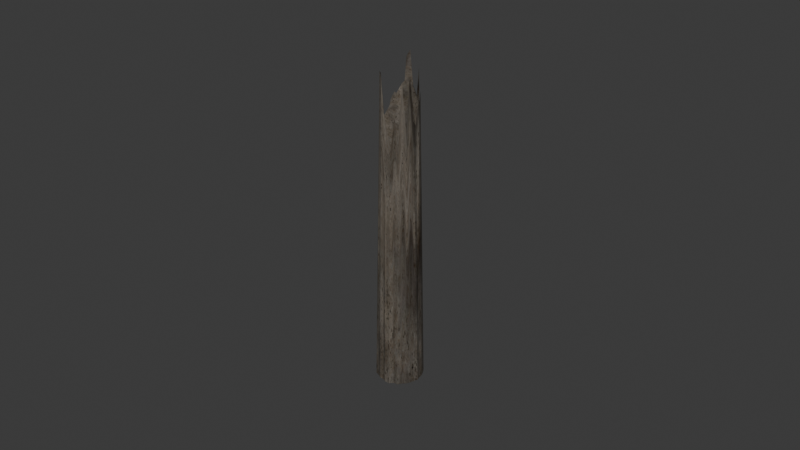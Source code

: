 # Source: broken_bone.blend  (saved by Blender 4.1.24; exported with 4.5.12 LTS)
import bpy
from mathutils import Matrix  # noqa: F401  (used for matrix-valued properties, if any)

bpy.ops.wm.read_factory_settings(use_empty=True)
scene = bpy.context.scene
scene.name = 'Scene'

# ---- collections
col_collection = bpy.data.collections.new('Collection'); scene.collection.children.link(col_collection)

# ---- images (referenced by path relative to the original .blend; pixels are not part of the script)
import os
ASSET_DIR = os.environ.get("B2B_ASSET_DIR", "")  # directory of the original .blend (textures are referenced by path, not embedded)
HERE = os.path.dirname(os.path.abspath(__file__))  # packed textures are extracted next to this script under _unpacked/

def load_image(name, relpath, width, height, colorspace="sRGB"):
    """Load a texture the original file referenced (path relative to the .blend, or extracted next to this script)."""
    p = next((c for c in (os.path.join(HERE, relpath), os.path.join(ASSET_DIR, relpath)) if relpath and os.path.exists(c)), "")
    if p:
        img = bpy.data.images.load(p, check_existing=True)
        img.name = name
    else:  # same state as the original file: an image datablock whose file is absent (Cycles renders it pink)
        img = bpy.data.images.new(name, width, height)
        img.source = "FILE"
        img.filepath = "//" + (relpath or name)
    img.colorspace_settings.name = colorspace
    return img
img_concrete044d_1k_jpg_color_jpg = load_image('Concrete044D_1K-JPG_Color.jpg', '_unpacked/Concrete044D_1K-JPG_Color.590c38ee.jpg', 1024, 1024, 'sRGB')
img_concrete044d_1k_jpg_roughness_jpg = load_image('Concrete044D_1K-JPG_Roughness.jpg', '_unpacked/Concrete044D_1K-JPG_Roughness.5061860b.jpg', 1024, 1024, 'Non-Color')

# ---- materials (node trees are filled in below, after node groups)
mat_material_001 = bpy.data.materials.new('Material.001')
mat_material_001.use_transparent_shadow = False

# ---- material node trees
mat_material_001.use_nodes = True; mat_material_001.node_tree.nodes.clear()
_N = mat_material_001.node_tree.nodes; _L = mat_material_001.node_tree.links
n0 = _N.new('ShaderNodeBsdfPrincipled'); n0.name = 'Principled BSDF'; n0.location = (97, 300)
n1 = _N.new('ShaderNodeOutputMaterial'); n1.name = 'Material Output'; n1.location = (387, 300)
n2 = _N.new('ShaderNodeTexImage'); n2.name = 'Image Texture'; n2.location = (-442, 259)
n2.image = img_concrete044d_1k_jpg_color_jpg
n3 = _N.new('ShaderNodeBrightContrast'); n3.name = 'Brightness/Contrast'; n3.location = (-122, 244)
n3.inputs[2].default_value = 0.1
n4 = _N.new('ShaderNodeTexImage'); n4.name = 'Image Texture.001'; n4.location = (-355, -35)
n4.image = img_concrete044d_1k_jpg_roughness_jpg
_L.new(n0.outputs[0], n1.inputs[0])
_L.new(n3.outputs[0], n0.inputs[0])
_L.new(n2.outputs[0], n3.inputs[0])
_L.new(n4.outputs[0], n0.inputs[2])
n1.is_active_output = True

# ---- world
world_world = bpy.data.worlds.new('World'); scene.world = world_world
world_world.use_nodes = True; world_world.node_tree.nodes.clear()
_N = world_world.node_tree.nodes; _L = world_world.node_tree.links
n0 = _N.new('ShaderNodeOutputWorld'); n0.name = 'World Output'; n0.location = (300, 300)
n1 = _N.new('ShaderNodeBackground'); n1.name = 'Background'; n1.location = (10, 300)
n1.inputs[0].default_value = (0.05088, 0.05088, 0.05088, 1.0)
_L.new(n1.outputs[0], n0.inputs[0])
n0.is_active_output = True
world_world.color = (0.05088, 0.05088, 0.05088)
world_world.use_sun_shadow = False
world_world.sun_shadow_jitter_overblur = 0.0

# ---- meshes
me_cylinder = bpy.data.meshes.new('Cylinder')
me_cylinder.from_pydata([(-1.532e-06, 0.006806, -0.0466), (-2.999e-06, 0.005845, 0.04505), (0.001358, 0.006834, -0.0466), (0.001132, 0.005711, 0.04183), (0.002562, 0.006191, -0.0466), (0.002233, 0.005402, 0.05251), (0.003796, 0.005685, -0.0466), (0.003089, 0.00463, 0.04257), (0.005213, 0.005213, -0.0466), (0.003966, 0.003972, 0.04629), (0.005899, 0.003943, -0.0466), (0.004682, 0.003133, 0.03703), (0.006484, 0.002687, -0.0466), (0.005229, 0.00217, 0.04263), (0.006686, 0.001332, -0.0466), (0.005625, 0.001122, 0.04407), (0.007048, 9.617e-07, -0.0466), (0.005491, 2.957e-06, 0.03757), (0.006569, -0.001305, -0.0466), (0.005586, -0.001109, 0.03934), (0.006238, -0.002583, -0.0466), (0.005189, -0.002148, 0.05234), (0.00567, -0.003788, -0.0466), (0.00492, -0.003286, 0.0358), (0.004723, -0.004723, -0.0466), (0.004051, -0.004051, 0.05084), (0.003965, -0.005934, -0.0466), (0.003193, -0.00478, 0.03528), (0.002527, -0.006103, -0.0466), (0.002103, -0.00508, 0.04006), (0.001417, -0.007125, -0.0466), (0.001081, -0.005444, 0.0316), (-6.656e-07, -0.007181, -0.0466), (-2.999e-06, -0.00552, 0.03562), (-0.001306, -0.006555, -0.0466), (-0.001112, -0.005572, 0.04068), (-0.002683, -0.006475, -0.0466), (-0.002245, -0.005409, 0.0514), (-0.003879, -0.005802, -0.0466), (-0.003256, -0.004865, 0.05087), (-0.005255, -0.005255, -0.0466), (-0.003976, -0.00397, 0.03842), (-0.005722, -0.003821, -0.0466), (-0.004736, -0.00316, 0.05198), (-0.006563, -0.002717, -0.0466), (-0.005188, -0.002145, 0.05119), (-0.006803, -0.001352, -0.0466), (-0.005798, -0.00115, 0.04836), (-0.006689, 1.782e-06, -0.0466), (-0.005535, 2.957e-06, 0.03457), (-0.006653, 0.001325, -0.0466), (-0.005747, 0.001146, 0.0366), (-0.006883, 0.002851, -0.0466), (-0.005304, 0.002199, 0.04215), (-0.005816, 0.003886, -0.0466), (-0.004823, 0.003224, 0.04416), (-0.005215, 0.005215, -0.0466), (-0.003961, 0.003961, 0.04332), (-0.003986, 0.005965, -0.0466), (-0.003049, 0.004561, 0.0373), (-0.002675, 0.006455, -0.0466), (-0.002237, 0.005397, 0.0546), (-0.001359, 0.00683, -0.0466), (-0.001146, 0.00575, 0.05663)], [], [(0, 1, 3, 2), (2, 3, 5, 4), (4, 5, 7, 6), (6, 7, 9, 8), (8, 9, 11, 10), (10, 11, 13, 12), (12, 13, 15, 14), (14, 15, 17, 16), (16, 17, 19, 18), (18, 19, 21, 20), (20, 21, 23, 22), (22, 23, 25, 24), (24, 25, 27, 26), (26, 27, 29, 28), (28, 29, 31, 30), (30, 31, 33, 32), (32, 33, 35, 34), (34, 35, 37, 36), (36, 37, 39, 38), (38, 39, 41, 40), (40, 41, 43, 42), (42, 43, 45, 44), (44, 45, 47, 46), (46, 47, 49, 48), (48, 49, 51, 50), (50, 51, 53, 52), (52, 53, 55, 54), (54, 55, 57, 56), (56, 57, 59, 58), (58, 59, 61, 60), (60, 61, 63, 62), (62, 63, 1, 0), (0, 2, 4, 6, 8, 10, 12, 14, 16, 18, 20, 22, 24, 26, 28, 30, 32, 34, 36, 38, 40, 42, 44, 46, 48, 50, 52, 54, 56, 58, 60, 62), (25, 21, 59), (1, 63, 61), (59, 57, 53), (57, 55, 53), (1, 61, 59), (7, 5, 3), (3, 1, 59), (53, 51, 59), (51, 49, 25), (59, 51, 25), (49, 47, 37), (47, 45, 43), (37, 47, 43), (43, 41, 39), (43, 39, 37), (37, 35, 49), (35, 33, 29), (49, 35, 25), (33, 31, 29), (29, 27, 25), (25, 23, 21), (21, 19, 17), (21, 17, 15), (29, 25, 35), (21, 15, 13), (13, 11, 9), (7, 3, 21), (3, 59, 21), (13, 9, 7), (21, 13, 7)])
_uv = me_cylinder.uv_layers.new(name='UVMap')
_uv.uv.foreach_set('vector', [1.0, 0.5, 1.0, 1.0, 0.9688, 1.0, 0.9688, 0.5, 0.9688, 0.5, 0.9688, 1.0, 0.9375, 1.0, 0.9375, 0.5, 0.9375, 0.5, 0.9375, 1.0, 0.9062, 1.0, 0.9062, 0.5, 0.9062, 0.5, 0.9062, 1.0, 0.875, 1.0, 0.875, 0.5, 0.875, 0.5, 0.875, 1.0, 0.8438, 1.0, 0.8438, 0.5, 0.8438, 0.5, 0.8438, 1.0, 0.8125, 1.0, 0.8125, 0.5, 0.8125, 0.5, 0.8125, 1.0, 0.7812, 1.0, 0.7812, 0.5, 0.7812, 0.5, 0.7812, 1.0, 0.75, 1.0, 0.75, 0.5, 0.75, 0.5, 0.75, 1.0, 0.7188, 1.0, 0.7188, 0.5, 0.7188, 0.5, 0.7188, 1.0, 0.6875, 1.0, 0.6875, 0.5, 0.6875, 0.5, 0.6875, 1.0, 0.6562, 1.0, 0.6562, 0.5, 0.6562, 0.5, 0.6562, 1.0, 0.625, 1.0, 0.625, 0.5, 0.625, 0.5, 0.625, 1.0, 0.5938, 1.0, 0.5938, 0.5, 0.5938, 0.5, 0.5938, 1.0, 0.5625, 1.0, 0.5625, 0.5, 0.5625, 0.5, 0.5625, 1.0, 0.5312, 1.0, 0.5312, 0.5, 0.5312, 0.5, 0.5312, 1.0, 0.5, 1.0, 0.5, 0.5, 0.5, 0.5, 0.5, 1.0, 0.4688, 1.0, 0.4688, 0.5, 0.4688, 0.5, 0.4688, 1.0, 0.4375, 1.0, 0.4375, 0.5, 0.4375, 0.5, 0.4375, 1.0, 0.4062, 1.0, 0.4062, 0.5, 0.4062, 0.5, 0.4062, 1.0, 0.375, 1.0, 0.375, 0.5, 0.375, 0.5, 0.375, 1.0, 0.3438, 1.0, 0.3438, 0.5, 0.3438, 0.5, 0.3438, 1.0, 0.3125, 1.0, 0.3125, 0.5, 0.3125, 0.5, 0.3125, 1.0, 0.2812, 1.0, 0.2812, 0.5, 0.2812, 0.5, 0.2812, 1.0, 0.25, 1.0, 0.25, 0.5, 0.25, 0.5, 0.25, 1.0, 0.2188, 1.0, 0.2188, 0.5, 0.2188, 0.5, 0.2188, 1.0, 0.1875, 1.0, 0.1875, 0.5, 0.1875, 0.5, 0.1875, 1.0, 0.1562, 1.0, 0.1562, 0.5, 0.1562, 0.5, 0.1562, 1.0, 0.125, 1.0, 0.125, 0.5, 0.125, 0.5, 0.125, 1.0, 0.09375, 1.0, 0.09375, 0.5, 0.09375, 0.5, 0.09375, 1.0, 0.0625, 1.0, 0.0625, 0.5, 0.0625, 0.5, 0.0625, 1.0, 0.03125, 1.0, 0.03125, 0.5, 0.03125, 0.5, 0.03125, 1.0, 0.0, 1.0, 0.0, 0.5, 0.75, 0.49, 0.7968, 0.4854, 0.8418, 0.4717, 0.8833, 0.4496, 0.9197, 0.4197, 0.9496, 0.3833, 0.9717, 0.3418, 0.9854, 0.2968, 0.99, 0.25, 0.9854, 0.2032, 0.9717, 0.1582, 0.9496, 0.1167, 0.9197, 0.08029, 0.8833, 0.05045, 0.8418, 0.02827, 0.7968, 0.01461, 0.75, 0.01, 0.7032, 0.01461, 0.6582, 0.02827, 0.6167, 0.05045, 0.5803, 0.08029, 0.5504, 0.1167, 0.5283, 0.1582, 0.5146, 0.2032, 0.51, 0.25, 0.5146, 0.2968, 0.5283, 0.3418, 0.5504, 0.3833, 0.5803, 0.4197, 0.6167, 0.4496, 0.6582, 0.4717, 0.7032, 0.4854, 0.00859, 0.04546, 0.07402, 0.00859, 0.1306, 0.5341, 0.6151, 0.3391, 0.6649, 0.00859, 0.692, 0.06815, 0.09318, 0.7849, 0.09346, 0.6095, 0.16, 0.6325, 0.09346, 0.6095, 0.1212, 0.5801, 0.16, 0.6325, 0.6151, 0.3391, 0.692, 0.06815, 0.692, 0.5655, 0.7483, 0.8576, 0.808, 0.5797, 0.808, 0.8868, 0.5855, 0.4311, 0.6151, 0.3391, 0.692, 0.5655, 0.16, 0.6325, 0.2164, 0.7849, 0.09318, 0.7849, 0.879, 0.9274, 0.8252, 0.966, 0.8252, 0.4126, 0.1306, 0.5341, 0.00859, 0.563, 0.00859, 0.04546, 0.2336, 0.5132, 0.2336, 0.1164, 0.388, 0.02199, 0.2336, 0.1164, 0.2625, 0.03359, 0.292, 0.00859, 0.388, 0.02199, 0.2336, 0.1164, 0.292, 0.00859, 0.9199, 0.00859, 0.9199, 0.3954, 0.8582, 0.04616, 0.9199, 0.00859, 0.8582, 0.04616, 0.8252, 0.03272, 0.388, 0.02199, 0.4284, 0.3283, 0.2336, 0.5132, 0.5683, 0.3061, 0.5317, 0.4501, 0.4854, 0.3205, 0.808, 0.5626, 0.7091, 0.316, 0.808, 0.00859, 0.5317, 0.4501, 0.4975, 0.5641, 0.4854, 0.3205, 0.4854, 0.3205, 0.4455, 0.4559, 0.4455, 0.00859, 0.953, 0.4601, 0.8962, 0.8885, 0.8962, 0.4126, 0.9701, 0.4126, 0.9914, 0.7861, 0.9701, 0.841, 0.276, 0.5304, 0.276, 0.9536, 0.2336, 0.7694, 0.4854, 0.3205, 0.4455, 0.00859, 0.5683, 0.3061, 0.3221, 0.5304, 0.4253, 0.7609, 0.4284, 0.8131, 0.076, 0.6906, 0.02574, 0.8459, 0.02574, 0.5801, 0.3566, 0.8731, 0.3221, 0.9246, 0.3221, 0.5304, 0.2164, 0.3761, 0.1306, 0.5341, 0.07402, 0.00859, 0.4791, 0.6652, 0.5683, 0.5813, 0.5683, 0.6918, 0.3221, 0.5304, 0.4284, 0.8131, 0.3566, 0.8731])
me_cylinder.materials.append(mat_material_001)
me_cylinder.update()

# ---- objects
ob_cylinder = bpy.data.objects.new('Cylinder', me_cylinder)

# ---- transforms, parenting, visibility, modifiers, constraints
ob_cylinder.location = (0.0, 0.0, 0.0)

# ---- collection membership
col_collection.objects.link(ob_cylinder)

# ---- scene / render settings (as saved in the file)
scene.frame_start = 1; scene.frame_end = 250; scene.frame_set(1)
scene.render.engine = 'BLENDER_EEVEE_NEXT'
scene.cycles.sampling_pattern = 'TABULATED_SOBOL'
scene.eevee.ray_tracing_options.trace_max_roughness = 0.0
bpy.context.view_layer.update()

# ---- added for rendering (the .blend has no active camera and no usable light): camera, sun
cam_auto = bpy.data.cameras.new('AutoCamera')
cam_auto.lens = 50.0
cam_auto.sensor_width = 36.0
cam_auto.clip_end = 1000.0
ob_auto_camera = bpy.data.objects.new('AutoCamera', cam_auto)
scene.collection.objects.link(ob_auto_camera)
ob_auto_camera.location = (0.185128, -0.222227, 0.153052)
ob_auto_camera.rotation_euler = (1.09748, -7.21219e-08, 0.694738)
scene.camera = ob_auto_camera
light_auto_sun = bpy.data.lights.new('AutoSun', 'SUN')
light_auto_sun.energy = 3.0
light_auto_sun.angle = 0.0523599
ob_auto_sun = bpy.data.objects.new('AutoSun', light_auto_sun)
scene.collection.objects.link(ob_auto_sun)
ob_auto_sun.rotation_euler = (0.872665, 0.174533, 0.523599)
bpy.context.view_layer.update()
